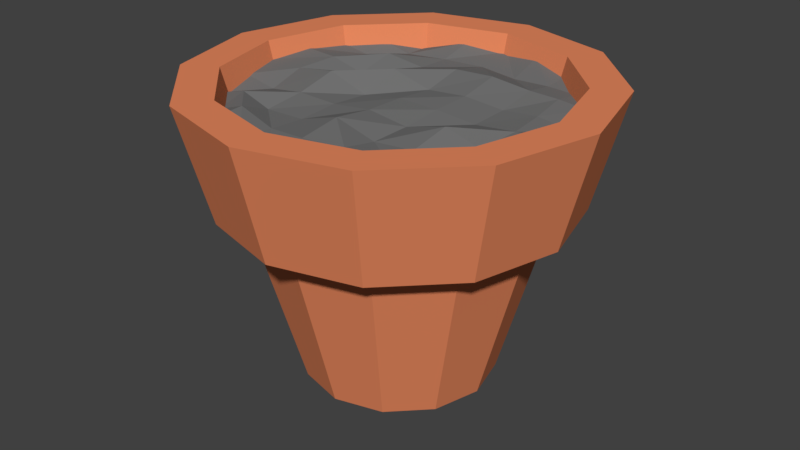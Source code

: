 # Source: Pot.blend  (saved by Blender 2.79.6; exported with 4.5.12 LTS)
import bpy
from mathutils import Matrix  # noqa: F401  (used for matrix-valued properties, if any)

bpy.ops.wm.read_factory_settings(use_empty=True)
scene = bpy.context.scene
scene.name = 'Scene'

# ---- collections
col_collection_1 = bpy.data.collections.new('Collection 1'); scene.collection.children.link(col_collection_1)

# ---- materials (node trees are filled in below, after node groups)
mat_soil = bpy.data.materials.new('Soil')
mat_soil.alpha_threshold = 0.0
mat_soil.use_transparent_shadow = False
mat_soil.diffuse_color = (0.1789, 0.1789, 0.1789, 1.0)
mat_soil.roughness = 0.5
mat_soil.line_color = (0.0, 0.0, 0.0, 1.0)
mat_pot = bpy.data.materials.new('Pot')
mat_pot.alpha_threshold = 0.0
mat_pot.use_transparent_shadow = False
mat_pot.diffuse_color = (0.8, 0.2486, 0.1137, 1.0)
mat_pot.roughness = 0.5
mat_pot.line_color = (0.0, 0.0, 0.0, 1.0)

# ---- material node trees

# ---- world
world_world = bpy.data.worlds.new('World'); scene.world = world_world
world_world.color = (0.05088, 0.05088, 0.05088)
world_world.use_sun_shadow = False
world_world.sun_shadow_jitter_overblur = 0.0

# ---- meshes
me_circle_001 = bpy.data.meshes.new('Circle.001')
me_circle_001.from_pydata([(-1.24e-08, 0.7427, 1.172), (-0.3714, 0.6432, 1.145), (-0.6432, 0.3714, 1.173), (-0.7427, 1.824e-08, 1.174), (-0.6432, -0.3714, 1.148), (-0.3714, -0.6432, 1.191), (-1.246e-07, -0.7427, 1.156), (0.3714, -0.6432, 1.177), (0.6432, -0.3714, 1.161), (0.7427, -2.946e-07, 1.183), (0.6432, 0.3714, 1.167), (0.3714, 0.6432, 1.17), (5.96e-08, -1.382e-07, 1.17), (1.192e-07, 0.3714, 1.191), (-1.192e-07, -0.3714, 1.201), (0.3714, 0.3714, 1.183), (0.3714, -2.164e-07, 1.151), (0.3714, -0.3714, 1.167), (-0.3714, -0.3714, 1.141), (-0.3714, -5.997e-08, 1.201), (-0.3714, 0.3714, 1.182), (-0.1857, 0.693, 1.191), (-0.5073, 0.5073, 1.176), (-0.693, 0.1857, 1.189), (-0.693, -0.1857, 1.166), (-0.5073, -0.5073, 1.149), (-0.1857, -0.693, 1.176), (0.1857, -0.693, 1.177), (0.5073, -0.5073, 1.183), (0.693, -0.1857, 1.161), (0.693, 0.1857, 1.15), (0.5073, 0.5073, 1.158), (0.1857, 0.693, 1.196), (0.5571, -2.555e-07, 1.171), (0.5073, 0.3714, 1.179), (0.5073, -0.3714, 1.132), (-0.1857, -9.907e-08, 1.139), (-0.1857, 0.3714, 1.159), (-0.1857, -0.3714, 1.146), (-2.98e-08, -0.1857, 1.176), (8.941e-08, 0.1857, 1.152), (5.34e-08, 0.5571, 1.152), (-1.219e-07, -0.5571, 1.176), (0.1857, 0.3714, 1.201), (0.1857, -1.773e-07, 1.166), (0.1857, -0.3714, 1.151), (0.3714, -0.1857, 1.201), (0.3714, 0.1857, 1.154), (0.3714, 0.5073, 1.163), (0.3714, -0.5073, 1.165), (-0.5073, -0.3714, 1.185), (-0.5571, -2.086e-08, 1.173), (-0.5073, 0.3714, 1.15), (-0.3714, 0.1857, 1.142), (-0.3714, -0.1857, 1.159), (-0.3714, -0.5073, 1.195), (-0.3714, 0.5073, 1.145), (-0.1857, 0.5322, 1.153), (-0.5322, -0.1857, 1.137), (-0.5322, 0.1857, 1.181), (0.1857, 0.1857, 1.168), (0.1857, -0.1857, 1.152), (-0.1857, -0.5322, 1.157), (0.1857, -0.5322, 1.181), (0.1857, 0.5322, 1.146), (-0.1857, 0.1857, 1.201), (-0.1857, -0.1857, 1.154), (0.5322, -0.1857, 1.156), (0.5322, 0.1857, 1.169)], [], [(68, 30, 10, 34), (67, 29, 9, 33), (66, 39, 12, 36), (65, 40, 13, 37), (64, 32, 0, 41), (63, 45, 14, 42), (62, 26, 6, 42), (1, 22, 56), (61, 46, 16, 44), (60, 47, 15, 43), (10, 31, 34), (8, 35, 28), (59, 53, 20, 52), (58, 54, 19, 51), (4, 25, 50), (57, 56, 20, 37), (41, 57, 37, 13), (0, 21, 57, 41), (21, 1, 56, 57), (50, 55, 18), (50, 25, 55), (25, 5, 55), (24, 58, 51, 3), (4, 50, 58, 24), (50, 18, 54, 58), (23, 59, 52, 2), (3, 51, 59, 23), (51, 19, 53, 59), (28, 49, 7), (28, 35, 49), (35, 17, 49), (34, 48, 15), (34, 31, 48), (31, 11, 48), (40, 60, 43, 13), (12, 44, 60, 40), (44, 16, 47, 60), (39, 61, 44, 12), (14, 45, 61, 39), (45, 17, 46, 61), (56, 52, 20), (56, 22, 52), (22, 2, 52), (38, 62, 42, 14), (18, 55, 62, 38), (55, 5, 26, 62), (27, 63, 42, 6), (7, 49, 63, 27), (49, 17, 45, 63), (43, 64, 41, 13), (15, 48, 64, 43), (48, 11, 32, 64), (53, 65, 37, 20), (19, 36, 65, 53), (36, 12, 40, 65), (54, 66, 36, 19), (18, 38, 66, 54), (38, 14, 39, 66), (46, 67, 33, 16), (17, 35, 67, 46), (35, 8, 29, 67), (47, 68, 34, 15), (16, 33, 68, 47), (33, 9, 30, 68)])
me_circle_001.materials.append(mat_soil)
me_circle_001.use_remesh_preserve_volume = False
me_circle_001.use_remesh_preserve_attributes = False
me_circle_001.use_mirror_vertex_groups = False
me_circle_001.update()
me_circle = bpy.data.meshes.new('Circle')
me_circle.from_pydata([(0.0, 0.4134, 0.0), (-0.2067, 0.358, 0.0), (-0.358, 0.2067, 0.0), (-0.4134, -1.807e-08, 0.0), (-0.358, -0.2067, 0.0), (-0.2067, -0.358, 0.0), (-6.242e-08, -0.4134, 0.0), (0.2067, -0.358, 0.0), (0.358, -0.2067, 0.0), (0.4134, -1.922e-07, 0.0), (0.358, 0.2067, 0.0), (0.2067, 0.358, 0.0), (-1.24e-08, 0.7427, 1.216), (-0.3714, 0.6432, 1.216), (-0.6432, 0.3714, 1.216), (-0.7427, 1.824e-08, 1.216), (-0.6432, -0.3714, 1.216), (-0.3714, -0.6432, 1.216), (-1.246e-07, -0.7427, 1.216), (0.3714, -0.6432, 1.216), (0.6432, -0.3714, 1.216), (0.7427, -2.946e-07, 1.216), (0.6432, 0.3714, 1.216), (0.3714, 0.6432, 1.216), (0.0, -1.051e-07, 0.0), (4.928e-08, 0.2067, 0.0), (-2.464e-08, -0.2067, 0.0), (-1.04e-08, 0.8302, 1.216), (-0.4151, 0.719, 1.216), (-0.719, 0.4151, 1.216), (-0.8302, 2.925e-08, 1.216), (-0.719, -0.4151, 1.216), (-0.4151, -0.719, 1.216), (-1.358e-07, -0.8302, 1.216), (0.4151, -0.719, 1.216), (0.719, -0.4151, 1.216), (0.8302, -3.204e-07, 1.216), (0.719, 0.4151, 1.216), (0.4151, 0.719, 1.216), (-3.46e-09, 0.4288, -0.09733), (-0.2144, 0.3714, -0.09733), (-0.3714, 0.2144, -0.09733), (-0.4288, -1.704e-08, -0.09733), (-0.3714, -0.2144, -0.09733), (-0.2144, -0.3714, -0.09733), (-6.821e-08, -0.4288, -0.09733), (0.2144, -0.3714, -0.09733), (0.3714, -0.2144, -0.09733), (0.4288, -1.977e-07, -0.09733), (0.3714, 0.2144, -0.09733), (0.2144, 0.3714, -0.09733), (-2.464e-08, -0.2144, -0.09733), (0.0, -1.073e-07, -0.09733), (2.464e-08, 0.2144, -0.09733), (-0.5712, -0.3298, 0.7309), (-0.3298, -0.5712, 0.7309), (0.3298, 0.5712, 0.7309), (-8.36e-09, 0.6595, 0.7309), (-0.3298, 0.5712, 0.7309), (-0.5712, 0.3298, 0.7309), (0.5712, -0.3298, 0.7309), (0.6595, -2.649e-07, 0.7309), (-1.079e-07, -0.6595, 0.7309), (-0.6595, 1.292e-08, 0.7309), (0.5712, 0.3298, 0.7309), (0.3298, -0.5712, 0.7309), (-0.4554, 0.7887, 1.216), (1.023e-08, 0.9107, 1.216), (-0.7887, 0.4554, 1.216), (-0.9107, 6.76e-09, 1.216), (-0.7887, -0.4554, 1.216), (-0.4554, -0.7887, 1.216), (-1.531e-07, -0.9107, 1.216), (0.4554, -0.7887, 1.216), (0.7887, -0.4554, 1.216), (0.9107, -3.655e-07, 1.216), (0.7887, 0.4554, 1.216), (0.4554, 0.7887, 1.216), (-0.3876, -0.6714, 0.6995), (1.305e-08, 0.7753, 0.6995), (-0.6714, 0.3876, 0.6995), (0.7753, -3.223e-07, 0.6995), (-1.305e-07, -0.7753, 0.6995), (-0.7753, -6.231e-09, 0.6995), (0.6714, 0.3876, 0.6995), (0.3876, -0.6714, 0.6995), (-0.6714, -0.3876, 0.6995), (0.3876, 0.6714, 0.6995), (-0.3876, 0.6714, 0.6995), (0.6714, -0.3876, 0.6995)], [], [(10, 9, 21, 22), (7, 6, 18, 19), (4, 3, 15, 16), (11, 10, 22, 23), (1, 0, 12, 13), (8, 7, 19, 20), (5, 4, 16, 17), (0, 11, 23, 12), (2, 1, 13, 14), (9, 8, 20, 21), (6, 5, 17, 18), (3, 2, 14, 15), (24, 9, 10, 25), (26, 8, 9, 24), (4, 26, 24, 3), (3, 24, 25, 2), (7, 8, 26, 6), (4, 5, 6, 26), (0, 1, 2, 25), (10, 11, 0, 25), (17, 16, 31, 32), (12, 23, 38, 27), (14, 13, 28, 29), (21, 20, 35, 36), (18, 17, 32, 33), (15, 14, 29, 30), (22, 21, 36, 37), (19, 18, 33, 34), (16, 15, 30, 31), (23, 22, 37, 38), (13, 12, 27, 28), (20, 19, 34, 35), (55, 54, 43, 44), (57, 56, 50, 39), (59, 58, 40, 41), (61, 60, 47, 48), (62, 55, 44, 45), (63, 59, 41, 42), (64, 61, 48, 49), (65, 62, 45, 46), (54, 63, 42, 43), (56, 64, 49, 50), (58, 57, 39, 40), (60, 65, 46, 47), (51, 52, 48, 47), (52, 53, 49, 48), (42, 41, 53, 52), (43, 42, 52, 51), (49, 53, 39, 50), (39, 53, 41, 40), (46, 45, 51, 47), (43, 51, 45, 44), (33, 32, 71, 72), (58, 59, 80, 88), (57, 58, 88, 79), (32, 31, 70, 71), (60, 61, 81, 89), (27, 38, 77, 67), (65, 60, 89, 85), (31, 30, 69, 70), (55, 62, 82, 78), (38, 37, 76, 77), (30, 29, 68, 69), (59, 63, 83, 80), (74, 73, 85, 89), (66, 67, 79, 88), (77, 76, 84, 87), (70, 69, 83, 86), (73, 72, 82, 85), (76, 75, 81, 84), (69, 68, 80, 83), (72, 71, 78, 82), (75, 74, 89, 81), (68, 66, 88, 80), (67, 77, 87, 79), (71, 70, 86, 78), (64, 56, 87, 84), (56, 57, 79, 87), (34, 33, 72, 73), (63, 54, 86, 83), (54, 55, 78, 86), (35, 34, 73, 74), (62, 65, 85, 82), (28, 27, 67, 66), (36, 35, 74, 75), (61, 64, 84, 81), (29, 28, 66, 68), (37, 36, 75, 76)])
me_circle.materials.append(mat_pot)
me_circle.use_remesh_preserve_volume = False
me_circle.use_remesh_preserve_attributes = False
me_circle.use_mirror_vertex_groups = False
me_circle.update()

# ---- objects
ob_soil = bpy.data.objects.new('Soil', me_circle_001)
ob_pot = bpy.data.objects.new('Pot', me_circle)

# ---- transforms, parenting, visibility, modifiers, constraints
ob_soil.location = (0.0, 0.0, -0.004061)
ob_soil.scale = (0.1, 0.1, 0.1)
ob_soil.lineart.crease_threshold = 0.0
ob_pot.location = (0.0, 0.0, 0.0)
ob_pot.scale = (0.1, 0.1, 0.1)
ob_pot.lineart.crease_threshold = 0.0

# ---- collection membership
col_collection_1.objects.link(ob_soil)
col_collection_1.objects.link(ob_pot)

# ---- scene / render settings (as saved in the file)
scene.frame_start = 1; scene.frame_end = 250; scene.frame_set(1)
scene.render.engine = 'BLENDER_EEVEE_NEXT'
scene.render.resolution_percentage = 50
scene.render.dither_intensity = 0.0
scene.cycles.use_denoising = False
scene.cycles.samples = 128
scene.cycles.sampling_pattern = 'TABULATED_SOBOL'
scene.cycles.use_adaptive_sampling = False
scene.cycles.use_light_tree = False
scene.view_settings.view_transform = 'Standard'
bpy.context.view_layer.update()

# ---- added for rendering (the .blend has no active camera and no usable light): camera, sun
cam_auto = bpy.data.cameras.new('AutoCamera')
cam_auto.lens = 50.0
cam_auto.sensor_width = 36.0
cam_auto.clip_end = 1000.0
ob_auto_camera = bpy.data.objects.new('AutoCamera', cam_auto)
scene.collection.objects.link(ob_auto_camera)
ob_auto_camera.location = (0.267533, -0.32104, 0.269973)
ob_auto_camera.rotation_euler = (1.09748, -7.21219e-08, 0.694738)
scene.camera = ob_auto_camera
light_auto_sun = bpy.data.lights.new('AutoSun', 'SUN')
light_auto_sun.energy = 3.0
light_auto_sun.angle = 0.0523599
ob_auto_sun = bpy.data.objects.new('AutoSun', light_auto_sun)
scene.collection.objects.link(ob_auto_sun)
ob_auto_sun.rotation_euler = (0.872665, 0.174533, 0.523599)
bpy.context.view_layer.update()
